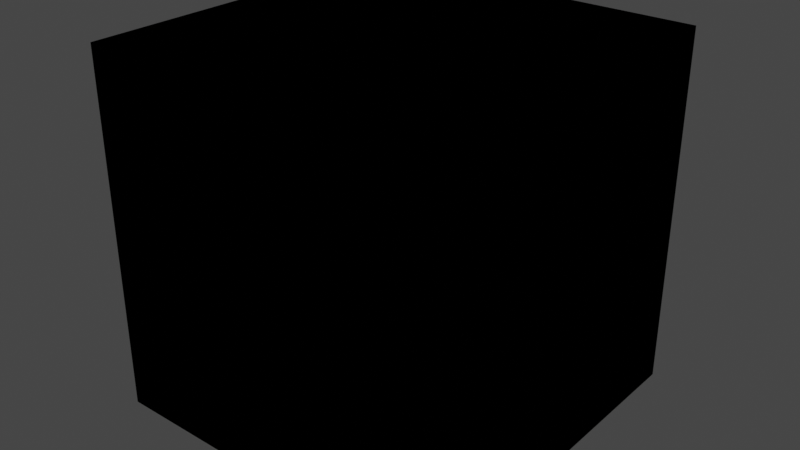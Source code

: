 # Source: block.blend  (saved by Blender 3.5.10; exported with 4.5.12 LTS)
import bpy
from mathutils import Matrix  # noqa: F401  (used for matrix-valued properties, if any)

bpy.ops.wm.read_factory_settings(use_empty=True)
scene = bpy.context.scene
scene.name = 'Scene'

# ---- collections
col_collection = bpy.data.collections.new('Collection'); scene.collection.children.link(col_collection)

# ---- images (referenced by path relative to the original .blend; pixels are not part of the script)
import os
ASSET_DIR = os.environ.get("B2B_ASSET_DIR", "")  # directory of the original .blend (textures are referenced by path, not embedded)
HERE = os.path.dirname(os.path.abspath(__file__))  # packed textures are extracted next to this script under _unpacked/

def load_image(name, relpath, width, height, colorspace="sRGB"):
    """Load a texture the original file referenced (path relative to the .blend, or extracted next to this script)."""
    p = next((c for c in (os.path.join(HERE, relpath), os.path.join(ASSET_DIR, relpath)) if relpath and os.path.exists(c)), "")
    if p:
        img = bpy.data.images.load(p, check_existing=True)
        img.name = name
    else:  # same state as the original file: an image datablock whose file is absent (Cycles renders it pink)
        img = bpy.data.images.new(name, width, height)
        img.source = "FILE"
        img.filepath = "//" + (relpath or name)
    img.colorspace_settings.name = colorspace
    return img
img_stage_png = load_image('stage.png', 'stage.png', 1024, 1024, 'sRGB')

# ---- materials (node trees are filled in below, after node groups)
mat_material = bpy.data.materials.new('Material')
mat_material.alpha_threshold = 0.0
mat_material.use_transparent_shadow = False
mat_material.roughness = 0.5
mat_material.line_color = (0.0, 0.0, 0.0, 1.0)
mat_material_001 = bpy.data.materials.new('Material.001')
mat_material_001.use_backface_culling = True

# ---- material node trees
mat_material.use_nodes = True; mat_material.node_tree.nodes.clear()
_N = mat_material.node_tree.nodes; _L = mat_material.node_tree.links
n0 = _N.new('ShaderNodeOutputMaterial'); n0.name = 'Material Output'; n0.location = (300, 300)
n1 = _N.new('ShaderNodeTexImage'); n1.name = 'Image Texture'; n1.location = (-222, 271)
n1.image = img_stage_png
n1.interpolation = 'Closest'
n2 = _N.new('ShaderNodeEmission'); n2.name = 'Emission'; n2.location = (72, 276)
_L.new(n1.outputs[0], n2.inputs[0])
_L.new(n2.outputs[0], n0.inputs[0])
n0.is_active_output = True
mat_material_001.use_nodes = True; mat_material_001.node_tree.nodes.clear()
_N = mat_material_001.node_tree.nodes; _L = mat_material_001.node_tree.links
n0 = _N.new('ShaderNodeOutputMaterial'); n0.name = 'Material Output'; n0.location = (300, 300)
n1 = _N.new('ShaderNodeBsdfToon'); n1.name = 'Toon BSDF'; n1.location = (10, 300)
n1.inputs[0].default_value = (0.0, 0.0, 0.0, 1.0)
_L.new(n1.outputs[0], n0.inputs[0])
n0.is_active_output = True

# ---- world
world_world = bpy.data.worlds.new('World'); scene.world = world_world
world_world.use_nodes = True; world_world.node_tree.nodes.clear()
_N = world_world.node_tree.nodes; _L = world_world.node_tree.links
n0 = _N.new('ShaderNodeOutputWorld'); n0.name = 'World Output'; n0.location = (300, 300)
n1 = _N.new('ShaderNodeBackground'); n1.name = 'Background'; n1.location = (10, 300)
n1.inputs[0].default_value = (0.05088, 0.05088, 0.05088, 1.0)
_L.new(n1.outputs[0], n0.inputs[0])
n0.is_active_output = True
world_world.color = (0.05088, 0.05088, 0.05088)
world_world.use_sun_shadow = False
world_world.sun_shadow_jitter_overblur = 0.0

# ---- meshes
me_cube = bpy.data.meshes.new('Cube')
me_cube.from_pydata([(1.0, 1.0, 1.0), (1.0, 1.0, -1.0), (1.0, -1.0, 1.0), (1.0, -1.0, -1.0), (-1.0, 1.0, 1.0), (-1.0, 1.0, -1.0), (-1.0, -1.0, 1.0), (-1.0, -1.0, -1.0)], [], [(0, 4, 6, 2), (3, 2, 6, 7), (7, 6, 4, 5), (5, 1, 3, 7), (1, 0, 2, 3), (5, 4, 0, 1)])
_uv = me_cube.uv_layers.new(name='UVMap')
_uv.uv.foreach_set('vector', [0.261, 0.7557, 0.4941, 0.7557, 0.4941, 0.9952, 0.261, 0.9952, 0.05438, 0.7665, 0.2842, 0.7665, 0.2842, 0.9964, 0.05438, 0.9964, 0.06992, 0.7737, 0.288, 0.7737, 0.288, 0.9917, 0.06992, 0.9917, 0.003962, 0.7578, 0.2392, 0.7578, 0.2392, 0.993, 0.003962, 0.993, 0.06678, 0.7633, 0.2847, 0.7633, 0.2847, 0.9812, 0.06678, 0.9812, 0.0637, 0.7767, 0.2878, 0.7767, 0.2878, 1.001, 0.0637, 1.001])
me_cube.materials.append(mat_material)
me_cube.materials.append(mat_material_001)
me_cube.use_mirror_vertex_groups = False
me_cube.update()

# ---- objects
ob_cube = bpy.data.objects.new('Cube', me_cube)

# ---- transforms, parenting, visibility, modifiers, constraints
ob_cube.location = (0.0, 0.0, 0.0)
ob_cube.lock_rotations_4d = False
ob_cube.empty_display_type = 'ARROWS'
ob_cube.lineart.crease_threshold = 0.0
_m = ob_cube.modifiers.new('Solidify', 'SOLIDIFY')
_m.thickness = -0.12
_m.material_offset = 1
_m.use_flip_normals = True

# ---- collection membership
col_collection.objects.link(ob_cube)

# ---- scene / render settings (as saved in the file)
scene.frame_start = 1; scene.frame_end = 250; scene.frame_set(1)
scene.render.engine = 'BLENDER_EEVEE_NEXT'
scene.cycles.sampling_pattern = 'TABULATED_SOBOL'
scene.view_settings.view_transform = 'Filmic'
bpy.context.view_layer.update()

# ---- added for rendering (the .blend has no active camera): camera
cam_auto = bpy.data.cameras.new('AutoCamera')
cam_auto.lens = 50.0
cam_auto.sensor_width = 36.0
cam_auto.clip_end = 1000.0
ob_auto_camera = bpy.data.objects.new('AutoCamera', cam_auto)
scene.collection.objects.link(ob_auto_camera)
ob_auto_camera.location = (3.42713, -4.11255, 2.7417)
ob_auto_camera.rotation_euler = (1.09748, -7.21219e-08, 0.694738)
scene.camera = ob_auto_camera
bpy.context.view_layer.update()
